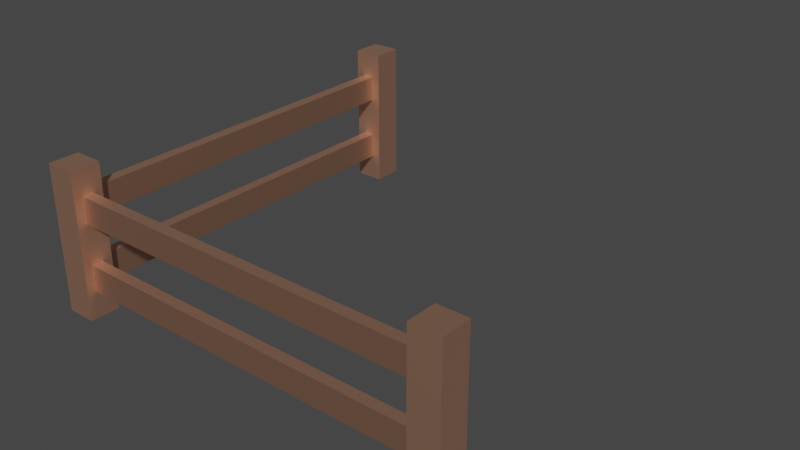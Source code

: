 # Source: fence_corner.blend  (saved by Blender 3.4.6; exported with 4.5.12 LTS)
import bpy
from mathutils import Matrix  # noqa: F401  (used for matrix-valued properties, if any)

bpy.ops.wm.read_factory_settings(use_empty=True)
scene = bpy.context.scene
scene.name = 'Scene'

# ---- collections
col_collection = bpy.data.collections.new('Collection'); scene.collection.children.link(col_collection)

# ---- materials (node trees are filled in below, after node groups)
mat_wooddark_003 = bpy.data.materials.new('woodDark.003')
mat_wooddark_003.use_transparent_shadow = False
mat_wooddark_003.diffuse_color = (0.7686, 0.4275, 0.2941, 1.0)
mat_wooddark_003.roughness = 0.5528
mat_wooddark_003.specular_intensity = 1.0
mat_wooddark_003.metallic = 1.0
mat_wood_014 = bpy.data.materials.new('wood.014')
mat_wood_014.use_transparent_shadow = False
mat_wood_014.diffuse_color = (1.0, 0.5569, 0.3843, 1.0)
mat_wood_014.roughness = 0.5528
mat_wood_014.specular_intensity = 1.0
mat_wood_014.metallic = 1.0

# ---- material node trees
mat_wooddark_003.use_nodes = True; mat_wooddark_003.node_tree.nodes.clear()
_N = mat_wooddark_003.node_tree.nodes; _L = mat_wooddark_003.node_tree.links
n0 = _N.new('ShaderNodeBsdfPrincipled'); n0.name = 'Principled BSDF'; n0.location = (10, 300)
n0.distribution = 'GGX'
n0.subsurface_method = 'RANDOM_WALK_SKIN'
n0.inputs[0].default_value = (0.7686, 0.4275, 0.2941, 1.0)
n0.inputs[1].default_value = 1.0
n0.inputs[2].default_value = 0.5528
n0.inputs[3].default_value = 1.45
n0.inputs[13].default_value = 1.0
n0.inputs[27].default_value = (0.0, 0.0, 0.0, 1.0)
n0.inputs[28].default_value = 1.0
n1 = _N.new('ShaderNodeOutputMaterial'); n1.name = 'Material Output'; n1.location = (300, 300)
n2 = _N.new('ShaderNodeNormalMap'); n2.name = 'Normal Map'; n2.location = (-300, -300)
n2.label = 'Normal/Map'
_L.new(n0.outputs[0], n1.inputs[0])
_L.new(n2.outputs[0], n0.inputs[5])
n1.is_active_output = True
mat_wood_014.use_nodes = True; mat_wood_014.node_tree.nodes.clear()
_N = mat_wood_014.node_tree.nodes; _L = mat_wood_014.node_tree.links
n0 = _N.new('ShaderNodeBsdfPrincipled'); n0.name = 'Principled BSDF'; n0.location = (10, 300)
n0.distribution = 'GGX'
n0.subsurface_method = 'RANDOM_WALK_SKIN'
n0.inputs[0].default_value = (1.0, 0.5569, 0.3843, 1.0)
n0.inputs[1].default_value = 1.0
n0.inputs[2].default_value = 0.5528
n0.inputs[3].default_value = 1.45
n0.inputs[13].default_value = 1.0
n0.inputs[27].default_value = (0.0, 0.0, 0.0, 1.0)
n0.inputs[28].default_value = 1.0
n1 = _N.new('ShaderNodeOutputMaterial'); n1.name = 'Material Output'; n1.location = (300, 300)
n2 = _N.new('ShaderNodeNormalMap'); n2.name = 'Normal Map'; n2.location = (-300, -300)
n2.label = 'Normal/Map'
_L.new(n0.outputs[0], n1.inputs[0])
_L.new(n2.outputs[0], n0.inputs[5])
n1.is_active_output = True

# ---- world
world_world = bpy.data.worlds.new('World'); scene.world = world_world
world_world.use_nodes = True; world_world.node_tree.nodes.clear()
_N = world_world.node_tree.nodes; _L = world_world.node_tree.links
n0 = _N.new('ShaderNodeOutputWorld'); n0.name = 'World Output'; n0.location = (300, 300)
n1 = _N.new('ShaderNodeBackground'); n1.name = 'Background'; n1.location = (10, 300)
n1.inputs[0].default_value = (0.05088, 0.05088, 0.05088, 1.0)
_L.new(n1.outputs[0], n0.inputs[0])
n0.is_active_output = True
world_world.color = (0.05088, 0.05088, 0.05088)
world_world.use_sun_shadow = False
world_world.sun_shadow_jitter_overblur = 0.0

# ---- meshes
me_mesh_109 = bpy.data.meshes.new('Mesh.109')
me_mesh_109.from_pydata([(-2.528, 1.104, -6.293), (-2.528, 0.483, -6.293), (-2.528, 1.104, 2.307), (-2.528, 0.483, 2.307), (6.293, -1.104, 2.787), (-2.307, -1.104, 2.787), (6.293, -0.483, 2.787), (-2.307, -0.483, 2.787), (-2.787, -1.104, -6.293), (-2.787, -0.483, -6.293), (-2.787, -1.104, 2.307), (-2.787, -0.483, 2.307), (-2.787, 0.483, -6.293), (-2.787, 1.104, -6.293), (-2.787, 0.483, 2.307), (-2.787, 1.104, 2.307), (-2.307, 0.483, 2.528), (6.293, 0.483, 2.528), (-2.307, 1.104, 2.528), (6.293, 1.104, 2.528), (-2.528, -0.483, -6.293), (-2.528, -1.104, -6.293), (-2.528, -0.483, 2.307), (-2.528, -1.104, 2.307), (6.293, 0.483, 2.787), (-2.307, 0.483, 2.787), (6.293, 1.104, 2.787), (-2.307, 1.104, 2.787), (-2.307, -1.104, 2.528), (6.293, -1.104, 2.528), (-2.307, -0.483, 2.528), (6.293, -0.483, 2.528), (-2.528, -0.483, -6.293), (-2.528, -0.483, 2.307), (-2.787, -0.483, -6.293), (-2.787, -0.483, 2.307), (6.293, -1.104, 2.787), (6.293, -1.104, 2.528), (-2.307, -1.104, 2.787), (-2.307, -1.104, 2.528), (-2.307, -1.725, -6.293), (-2.307, -1.725, -6.993), (-3.007, -1.725, -6.293), (-3.007, -1.725, -6.993), (-2.307, -1.725, 3.007), (-3.007, -1.725, 3.007), (-2.307, 1.725, 3.007), (-3.007, 1.725, 3.007), (-3.007, -1.725, -6.993), (-2.307, -1.725, -6.993), (-3.007, 1.725, -6.993), (-2.307, 1.725, -6.993), (6.293, -0.483, 2.528), (6.293, 0.483, 2.528), (6.293, -0.483, 2.787), (6.293, 0.483, 2.787), (6.293, -1.725, 3.007), (6.293, -1.104, 2.787), (6.293, -1.104, 2.528), (6.293, -1.725, 2.307), (6.293, 1.725, 2.307), (6.293, 1.104, 2.787), (6.293, 1.104, 2.528), (6.293, 1.725, 3.007), (-3.007, -1.725, -6.293), (-2.528, -1.104, -6.293), (-2.307, -1.725, -6.293), (-2.307, 1.725, -6.293), (-2.528, -0.483, -6.293), (-2.528, 0.483, -6.293), (-2.787, -0.483, -6.293), (-2.528, 1.104, -6.293), (-2.787, 1.104, -6.293), (-2.787, -1.104, -6.293), (-3.007, 1.725, -6.293), (-2.787, 0.483, -6.293), (6.293, 0.483, 2.787), (6.293, 0.483, 2.528), (-2.307, 0.483, 2.787), (-2.307, 0.483, 2.528), (-2.307, 1.725, -6.993), (-2.307, -1.725, -6.993), (-2.307, 1.725, -6.293), (-2.307, -1.725, -6.293), (6.993, -1.725, 3.007), (6.993, -1.725, 2.307), (6.293, -1.725, 3.007), (6.293, -1.725, 2.307), (-3.007, -1.725, 2.307), (-3.007, 1.725, 2.307), (-3.007, -1.725, 3.007), (-3.007, 1.725, 3.007), (6.993, 1.725, 2.307), (6.993, -1.725, 2.307), (6.993, 1.725, 3.007), (6.993, -1.725, 3.007), (-2.528, 0.483, 2.307), (-2.528, 0.483, -6.293), (-2.787, 0.483, 2.307), (-2.787, 0.483, -6.293), (-3.007, -1.725, -6.993), (-3.007, 1.725, -6.993), (-3.007, -1.725, -6.293), (-3.007, 1.725, -6.293), (-2.528, 1.104, -6.293), (-2.528, 1.104, 2.307), (-2.787, 1.104, -6.293), (-2.787, 1.104, 2.307), (-2.307, 1.725, 2.307), (-2.307, 1.725, 3.007), (-3.007, 1.725, 2.307), (-3.007, 1.725, 3.007), (6.993, -1.725, 3.007), (6.293, -1.725, 3.007), (6.993, 1.725, 3.007), (6.293, 1.725, 3.007), (-2.307, -1.725, 2.307), (-2.307, 1.104, 2.528), (-2.307, 1.725, 2.307), (-2.307, 1.725, 3.007), (-2.307, 1.104, 2.787), (-2.307, 0.483, 2.787), (-2.307, -0.483, 2.787), (-2.307, -1.104, 2.787), (-2.307, -1.104, 2.528), (-2.307, -1.725, 3.007), (-2.307, 0.483, 2.528), (-2.307, -0.483, 2.528), (6.293, -1.725, 2.307), (6.993, -1.725, 2.307), (6.293, 1.725, 2.307), (6.993, 1.725, 2.307), (-2.307, -1.725, 3.007), (-2.307, -1.725, 2.307), (-3.007, -1.725, 3.007), (-3.007, -1.725, 2.307), (-2.528, -1.104, 2.307), (-2.528, -1.104, -6.293), (-2.787, -1.104, 2.307), (-2.787, -1.104, -6.293), (6.293, -0.483, 2.528), (6.293, -0.483, 2.787), (-2.307, -0.483, 2.528), (-2.307, -0.483, 2.787), (6.293, 1.104, 2.528), (6.293, 1.104, 2.787), (-2.307, 1.104, 2.528), (-2.307, 1.104, 2.787), (-2.307, -1.725, 2.307), (-2.787, -1.104, 2.307), (-3.007, -1.725, 2.307), (-3.007, 1.725, 2.307), (-2.787, -0.483, 2.307), (-2.787, 0.483, 2.307), (-2.528, -0.483, 2.307), (-2.787, 1.104, 2.307), (-2.528, 1.104, 2.307), (-2.528, -1.104, 2.307), (-2.307, 1.725, 2.307), (-2.528, 0.483, 2.307), (6.993, 1.725, 2.307), (6.993, 1.725, 3.007), (6.293, 1.725, 2.307), (6.293, 1.725, 3.007), (-2.307, 1.725, -6.993), (-2.307, 1.725, -6.293), (-3.007, 1.725, -6.993), (-3.007, 1.725, -6.293)], [], [(0, 2, 1), (3, 1, 2), (4, 6, 5), (7, 5, 6), (8, 10, 9), (11, 9, 10), (12, 14, 13), (15, 13, 14), (16, 18, 17), (19, 17, 18), (20, 22, 21), (23, 21, 22), (24, 26, 25), (27, 25, 26), (28, 30, 29), (31, 29, 30), (32, 34, 33), (35, 33, 34), (36, 38, 37), (39, 37, 38), (40, 42, 41), (43, 41, 42), (44, 46, 45), (47, 45, 46), (48, 50, 49), (51, 49, 50), (52, 54, 53), (55, 53, 54), (55, 54, 56), (54, 57, 56), (57, 58, 56), (56, 58, 59), (60, 59, 58), (61, 55, 56), (58, 62, 60), (52, 62, 58), (53, 62, 52), (63, 60, 62), (61, 63, 62), (56, 63, 61), (64, 66, 65), (67, 65, 66), (68, 65, 67), (69, 68, 67), (70, 68, 69), (71, 69, 67), (72, 71, 67), (65, 73, 64), (74, 64, 73), (70, 74, 73), (67, 74, 72), (75, 74, 70), (69, 75, 70), (72, 74, 75), (76, 78, 77), (79, 77, 78), (80, 82, 81), (83, 81, 82), (84, 86, 85), (87, 85, 86), (88, 90, 89), (91, 89, 90), (92, 94, 93), (95, 93, 94), (96, 98, 97), (99, 97, 98), (100, 102, 101), (103, 101, 102), (104, 106, 105), (107, 105, 106), (108, 110, 109), (111, 109, 110), (112, 114, 113), (115, 113, 114), (116, 118, 117), (119, 117, 118), (120, 117, 119), (121, 120, 119), (122, 121, 119), (123, 122, 119), (117, 124, 116), (125, 116, 124), (123, 125, 124), (119, 125, 123), (126, 124, 117), (127, 124, 126), (126, 121, 127), (122, 127, 121), (128, 130, 129), (131, 129, 130), (132, 134, 133), (135, 133, 134), (136, 138, 137), (139, 137, 138), (140, 142, 141), (143, 141, 142), (144, 146, 145), (147, 145, 146), (148, 150, 149), (151, 149, 150), (152, 149, 151), (153, 152, 151), (154, 152, 153), (155, 153, 151), (156, 155, 151), (149, 157, 148), (158, 148, 157), (154, 158, 157), (151, 158, 156), (159, 158, 154), (153, 159, 154), (156, 158, 159), (160, 162, 161), (163, 161, 162), (164, 166, 165), (167, 165, 166)])
me_mesh_109.polygons.foreach_set('use_smooth', [True] * 116)
me_mesh_109.polygons.foreach_set('material_index', [0, 0, 0, 0, 0, 0, 0, 0, 0, 0, 0, 0, 0, 0, 0, 0, 1, 1, 1, 1, 1, 1, 1, 1, 1, 1, 1, 1, 1, 1, 1, 1, 1, 1, 1, 1, 1, 1, 1, 1, 1, 1, 1, 1, 1, 1, 1, 1, 1, 1, 1, 1, 1, 1, 1, 1, 1, 1, 1, 1, 1, 1, 1, 1, 1, 1, 1, 1, 1, 1, 1, 1, 1, 1, 1, 1, 1, 1, 1, 1, 1, 1, 1, 1, 1, 1, 1, 1, 1, 1, 1, 1, 1, 1, 1, 1, 1, 1, 1, 1, 1, 1, 1, 1, 1, 1, 1, 1, 1, 1, 1, 1, 1, 1, 1, 1])
_uv = me_mesh_109.uv_layers.new(name='map1')
_uv.uv.foreach_set('vector', [16.93, 11.14, -16.93, 11.14, 16.93, 8.694, -16.93, 8.694, 16.93, 8.694, -16.93, 11.14, 16.93, 2.445, 16.93, 4.89, -16.93, 2.445, -16.93, 4.89, -16.93, 2.445, 16.93, 4.89, -16.93, 2.445, 16.93, 2.445, -16.93, 4.89, 16.93, 4.89, -16.93, 4.89, 16.93, 2.445, -16.93, 8.694, 16.93, 8.694, -16.93, 11.14, 16.93, 11.14, -16.93, 11.14, 16.93, 8.694, 16.93, 8.694, 16.93, 11.14, -16.93, 8.694, -16.93, 11.14, -16.93, 8.694, 16.93, 11.14, 16.93, 4.89, -16.93, 4.89, 16.93, 2.445, -16.93, 2.445, 16.93, 2.445, -16.93, 4.89, 16.93, 8.694, 16.93, 11.14, -16.93, 8.694, -16.93, 11.14, -16.93, 8.694, 16.93, 11.14, 16.93, 2.445, 16.93, 4.89, -16.93, 2.445, -16.93, 4.89, -16.93, 2.445, 16.93, 4.89, 17.8, -16.93, 18.82, -16.93, 17.8, 16.93, 18.82, 16.93, 17.8, 16.93, 18.82, -16.93, 16.93, 18.82, -16.93, 18.82, 16.93, 17.8, -16.93, 17.8, 16.93, 17.8, -16.93, 18.82, -16.93, -16.93, -19.69, -16.93, -16.93, -19.69, -19.69, -19.69, -16.93, -19.69, -19.69, -16.93, -16.93, 4.119e-14, -16.93, 13.58, -19.69, 4.119e-14, -19.69, 13.58, -19.69, 4.119e-14, -16.93, 13.58, 19.69, 0.0, 19.69, 13.58, 16.93, 0.0, 16.93, 13.58, 16.93, 0.0, 19.69, 13.58, 17.8, 4.89, 18.82, 4.89, 17.8, 8.694, 18.82, 8.694, 17.8, 8.694, 18.82, 4.89, 18.82, 8.694, 18.82, 4.89, 19.69, 0.0, 18.82, 4.89, 18.82, 2.445, 19.69, 0.0, 18.82, 2.445, 17.8, 2.445, 19.69, 0.0, 19.69, 0.0, 17.8, 2.445, 16.93, 0.0, 16.93, 13.58, 16.93, 0.0, 17.8, 2.445, 18.82, 11.14, 18.82, 8.694, 19.69, 0.0, 17.8, 2.445, 17.8, 11.14, 16.93, 13.58, 17.8, 4.89, 17.8, 11.14, 17.8, 2.445, 17.8, 8.694, 17.8, 11.14, 17.8, 4.89, 19.69, 13.58, 16.93, 13.58, 17.8, 11.14, 18.82, 11.14, 19.69, 13.58, 17.8, 11.14, 19.69, 0.0, 19.69, 13.58, 18.82, 11.14, -19.69, 0.0, -16.93, 0.0, -17.8, 2.445, -16.93, 13.58, -17.8, 2.445, -16.93, 0.0, -17.8, 4.89, -17.8, 2.445, -16.93, 13.58, -17.8, 8.694, -17.8, 4.89, -16.93, 13.58, -18.82, 4.89, -17.8, 4.89, -17.8, 8.694, -17.8, 11.14, -17.8, 8.694, -16.93, 13.58, -18.82, 11.14, -17.8, 11.14, -16.93, 13.58, -17.8, 2.445, -18.82, 2.445, -19.69, 0.0, -19.69, 13.58, -19.69, 0.0, -18.82, 2.445, -18.82, 4.89, -19.69, 13.58, -18.82, 2.445, -16.93, 13.58, -19.69, 13.58, -18.82, 11.14, -18.82, 8.694, -19.69, 13.58, -18.82, 4.89, -17.8, 8.694, -18.82, 8.694, -18.82, 4.89, -18.82, 11.14, -19.69, 13.58, -18.82, 8.694, 16.93, 18.82, -16.93, 18.82, 16.93, 17.8, -16.93, 17.8, 16.93, 17.8, -16.93, 18.82, 19.69, 13.58, 16.93, 13.58, 19.69, 0.0, 16.93, 0.0, 19.69, 0.0, 16.93, 13.58, 19.69, 19.69, 16.93, 19.69, 19.69, 16.93, 16.93, 16.93, 19.69, 16.93, 16.93, 19.69, 16.93, -2.059e-14, 19.69, -2.059e-14, 16.93, 13.58, 19.69, 13.58, 16.93, 13.58, 19.69, -2.059e-14, -16.93, 13.58, -19.69, 13.58, -16.93, 0.0, -19.69, 0.0, -16.93, 0.0, -19.69, 13.58, -17.8, 16.93, -18.82, 16.93, -17.8, -16.93, -18.82, -16.93, -17.8, -16.93, -18.82, 16.93, -19.69, -6.178e-14, -16.93, -6.178e-14, -19.69, 13.58, -16.93, 13.58, -19.69, 13.58, -16.93, -6.178e-14, 17.8, -16.93, 18.82, -16.93, 17.8, 16.93, 18.82, 16.93, 17.8, 16.93, 18.82, -16.93, 16.93, 16.93, 19.69, 16.93, 16.93, 19.69, 19.69, 19.69, 16.93, 19.69, 19.69, 16.93, 19.69, -1.236e-13, 19.69, 13.58, 16.93, -1.236e-13, 16.93, 13.58, 16.93, -1.236e-13, 19.69, 13.58, -16.93, 0.0, -16.93, 13.58, -17.8, 11.14, -19.69, 13.58, -17.8, 11.14, -16.93, 13.58, -18.82, 11.14, -17.8, 11.14, -19.69, 13.58, -18.82, 8.694, -18.82, 11.14, -19.69, 13.58, -18.82, 4.89, -18.82, 8.694, -19.69, 13.58, -18.82, 2.445, -18.82, 4.89, -19.69, 13.58, -17.8, 11.14, -17.8, 2.445, -16.93, 0.0, -19.69, 0.0, -16.93, 0.0, -17.8, 2.445, -18.82, 2.445, -19.69, 0.0, -17.8, 2.445, -19.69, 13.58, -19.69, 0.0, -18.82, 2.445, -17.8, 8.694, -17.8, 2.445, -17.8, 11.14, -17.8, 4.89, -17.8, 2.445, -17.8, 8.694, -17.8, 8.694, -18.82, 8.694, -17.8, 4.89, -18.82, 4.89, -17.8, 4.89, -18.82, 8.694, -16.93, 0.0, -16.93, 13.58, -19.69, 0.0, -19.69, 13.58, -19.69, 0.0, -16.93, 13.58, -16.93, 19.69, -19.69, 19.69, -16.93, 16.93, -19.69, 16.93, -16.93, 16.93, -19.69, 19.69, -17.8, 16.93, -18.82, 16.93, -17.8, -16.93, -18.82, -16.93, -17.8, -16.93, -18.82, 16.93, -16.93, 17.8, 16.93, 17.8, -16.93, 18.82, 16.93, 18.82, -16.93, 18.82, 16.93, 17.8, -16.93, 17.8, 16.93, 17.8, -16.93, 18.82, 16.93, 18.82, -16.93, 18.82, 16.93, 17.8, 16.93, 0.0, 19.69, 0.0, 18.82, 2.445, 19.69, 13.58, 18.82, 2.445, 19.69, 0.0, 18.82, 4.89, 18.82, 2.445, 19.69, 13.58, 18.82, 8.694, 18.82, 4.89, 19.69, 13.58, 17.8, 4.89, 18.82, 4.89, 18.82, 8.694, 18.82, 11.14, 18.82, 8.694, 19.69, 13.58, 17.8, 11.14, 18.82, 11.14, 19.69, 13.58, 18.82, 2.445, 17.8, 2.445, 16.93, 0.0, 16.93, 13.58, 16.93, 0.0, 17.8, 2.445, 17.8, 4.89, 16.93, 13.58, 17.8, 2.445, 19.69, 13.58, 16.93, 13.58, 17.8, 11.14, 17.8, 8.694, 16.93, 13.58, 17.8, 4.89, 18.82, 8.694, 17.8, 8.694, 17.8, 4.89, 17.8, 11.14, 16.93, 13.58, 17.8, 8.694, -19.69, 16.93, -16.93, 16.93, -19.69, 19.69, -16.93, 19.69, -19.69, 19.69, -16.93, 16.93, 16.93, -19.69, 19.69, -19.69, 16.93, -16.93, 19.69, -16.93, 16.93, -16.93, 19.69, -19.69])
me_mesh_109.materials.append(mat_wooddark_003)
me_mesh_109.materials.append(mat_wood_014)
me_mesh_109.update()
me_mesh_109.normals_split_custom_set([tuple(v) for v in zip(*[iter([1.0, 0.0, 0.0, 1.0, 0.0, 0.0, 1.0, 0.0, 0.0, 1.0, 0.0, 0.0, 1.0, 0.0, 0.0, 1.0, 0.0, 0.0, 0.0, 0.0, 1.0, 0.0, 0.0, 1.0, 0.0, 0.0, 1.0, 0.0, 0.0, 1.0, 0.0, 0.0, 1.0, 0.0, 0.0, 1.0, -1.0, 0.0, 0.0, -1.0, 0.0, 0.0, -1.0, 0.0, 0.0, -1.0, 0.0, 0.0, -1.0, 0.0, 0.0, -1.0, 0.0, 0.0, -1.0, 0.0, 0.0, -1.0, 0.0, 0.0, -1.0, 0.0, 0.0, -1.0, 0.0, 0.0, -1.0, 0.0, 0.0, -1.0, 0.0, 0.0, 0.0, 0.0, -1.0, 0.0, 0.0, -1.0, 0.0, 0.0, -1.0, 0.0, 0.0, -1.0, 0.0, 0.0, -1.0, 0.0, 0.0, -1.0, 1.0, 0.0, 0.0, 1.0, 0.0, 0.0, 1.0, 0.0, 0.0, 1.0, 0.0, 0.0, 1.0, 0.0, 0.0, 1.0, 0.0, 0.0, 0.0, 0.0, 1.0, 0.0, 0.0, 1.0, 0.0, 0.0, 1.0, 0.0, 0.0, 1.0, 0.0, 0.0, 1.0, 0.0, 0.0, 1.0, 0.0, 0.0, -1.0, 0.0, 0.0, -1.0, 0.0, 0.0, -1.0, 0.0, 0.0, -1.0, 0.0, 0.0, -1.0, 0.0, 0.0, -1.0, 0.0, 1.0, 0.0, 0.0, 1.0, 0.0, 0.0, 1.0, 0.0, 0.0, 1.0, 0.0, 0.0, 1.0, 0.0, 0.0, 1.0, 0.0, 0.0, -1.0, 0.0, 0.0, -1.0, 0.0, 0.0, -1.0, 0.0, 0.0, -1.0, 0.0, 0.0, -1.0, 0.0, 0.0, -1.0, 0.0, 0.0, -1.0, 0.0, 0.0, -1.0, 0.0, 0.0, -1.0, 0.0, 0.0, -1.0, 0.0, 0.0, -1.0, 0.0, 0.0, -1.0, 0.0, 0.0, 0.0, 1.0, 0.0, 0.0, 1.0, 0.0, 0.0, 1.0, 0.0, 0.0, 1.0, 0.0, 0.0, 1.0, 0.0, 0.0, 1.0, 0.0, 0.0, -1.0, 0.0, 0.0, -1.0, 0.0, 0.0, -1.0, 0.0, 0.0, -1.0, 0.0, 0.0, -1.0, 0.0, 0.0, -1.0, 0.4396, -0.1835, -0.8792, -1.0, 0.0, 0.0, -0.4472, 0.0, 0.8944, -1.0, 0.0, 0.0, -0.4472, 0.0, 0.8944, -1.0, 0.0, 0.0, -1.0, 0.0, 0.0, -1.0, 0.0, 0.0, -1.0, 6.378e-07, 0.0, -1.0, 0.0, 0.0, -1.0, 0.0, 0.0, -1.0, 6.378e-07, 0.0, -1.0, 0.0, 0.0, -1.0, 2.324e-07, 0.0, -1.0, 6.378e-07, 0.0, -1.0, 6.378e-07, 0.0, -1.0, 2.324e-07, 0.0, -1.0, 8.586e-07, 0.0, -1.0, -8.587e-07, 0.0, -1.0, 8.586e-07, 0.0, -1.0, 2.324e-07, 0.0, -1.0, 0.0, 0.0, -1.0, 0.0, 0.0, -1.0, 6.378e-07, 0.0, -1.0, 2.324e-07, 0.0, -1.0, -2.324e-07, 0.0, -1.0, -8.587e-07, 0.0, 0.4396, -0.1835, -0.8792, -1.0, -2.324e-07, 0.0, -1.0, 2.324e-07, 0.0, -0.4472, 0.0, 0.8944, -1.0, -2.324e-07, 0.0, 0.4396, -0.1835, -0.8792, -1.0, -6.378e-07, 0.0, -1.0, -8.587e-07, 0.0, -1.0, -2.324e-07, 0.0, -1.0, 0.0, 0.0, -1.0, -6.378e-07, 0.0, -1.0, -2.324e-07, 0.0, -1.0, 6.378e-07, 0.0, -1.0, -6.378e-07, 0.0, -1.0, 0.0, 0.0, -2.722e-07, 0.0, 1.0, 2.722e-07, 0.0, 1.0, 7.243e-07, 0.0, 1.0, 4.961e-07, 0.0, 1.0, 7.243e-07, 0.0, 1.0, 2.722e-07, 0.0, 1.0, 1.891e-07, 0.0, 1.0, 7.243e-07, 0.0, 1.0, 4.961e-07, 0.0, 1.0, 5.636e-06, 0.0, 1.0, 1.891e-07, 0.0, 1.0, 4.961e-07, 0.0, 1.0, -1.891e-07, 0.0, 1.0, 1.891e-07, 0.0, 1.0, 5.636e-06, 0.0, 1.0, 0.0, 0.0, 1.0, 5.636e-06, 0.0, 1.0, 4.961e-07, 0.0, 1.0, 0.0, 0.0, 1.0, 0.0, 0.0, 1.0, 4.961e-07, 0.0, 1.0, 7.243e-07, 0.0, 1.0, -7.243e-07, 0.0, 1.0, -2.722e-07, 0.0, 1.0, -4.961e-07, 0.0, 1.0, -2.722e-07, 0.0, 1.0, -7.243e-07, 0.0, 1.0, -1.891e-07, 0.0, 1.0, -4.961e-07, 0.0, 1.0, -7.243e-07, 0.0, 1.0, 4.961e-07, 0.0, 1.0, -4.961e-07, 0.0, 1.0, 0.0, 0.0, 1.0, -5.635e-06, 0.0, 1.0, -4.961e-07, 0.0, 1.0, -1.891e-07, 0.0, 1.0, 5.636e-06, 0.0, 1.0, -5.635e-06, 0.0, 1.0, -1.891e-07, 0.0, 1.0, 0.0, 0.0, 1.0, -4.961e-07, 0.0, 1.0, -5.635e-06, 0.0, 1.0, 0.0, -1.0, 0.0, 0.0, -1.0, 0.0, 0.0, -1.0, 0.0, 0.0, -1.0, 0.0, 0.0, -1.0, 0.0, 0.0, -1.0, 0.0, 1.0, 0.0, 0.0, 1.0, 0.0, 0.0, 1.0, 0.0, 0.0, 1.0, 0.0, 0.0, 1.0, 0.0, 0.0, 1.0, 0.0, 0.0, 0.0, -1.0, 0.0, 0.0, -1.0, 0.0, 0.0, -1.0, 0.0, 0.0, -1.0, 0.0, 0.0, -1.0, 0.0, 0.0, -1.0, 0.0, -1.0, 0.0, 0.0, -1.0, 0.0, 0.0, -1.0, 0.0, 0.0, -1.0, 0.0, 0.0, -1.0, 0.0, 0.0, -1.0, 0.0, 0.0, 1.0, 0.0, 0.0, 1.0, 0.0, 0.0, 1.0, 0.0, 0.0, 1.0, 0.0, 0.0, 1.0, 0.0, 0.0, 1.0, 0.0, 0.0, 0.0, -1.0, 0.0, 0.0, -1.0, 0.0, 0.0, -1.0, 0.0, 0.0, -1.0, 0.0, 0.0, -1.0, 0.0, 0.0, -1.0, 0.0, -1.0, 0.0, 0.0, -1.0, 0.0, 0.0, -1.0, 0.0, 0.0, -1.0, 0.0, 0.0, -1.0, 0.0, 0.0, -1.0, 0.0, 0.0, 0.0, 1.0, 0.0, 0.0, 1.0, 0.0, 0.0, 1.0, 0.0, 0.0, 1.0, 0.0, 0.0, 1.0, 0.0, 0.0, 1.0, 0.0, 0.0, 1.0, 0.0, 0.0, 1.0, 0.0, 0.0, 1.0, 0.0, 0.0, 1.0, 0.0, 0.0, 1.0, 0.0, 0.0, 1.0, 0.0, 0.0, 0.0, 1.0, 0.0, 0.0, 1.0, 0.0, 0.0, 1.0, 0.0, 0.0, 1.0, 0.0, 0.0, 1.0, 0.0, 0.0, 1.0, 1.0, -2.147e-07, 0.0, 1.0, 2.147e-07, 0.0, 1.0, -2.292e-07, 0.0, 1.0, -1.39e-07, 0.0, 1.0, -2.292e-07, 0.0, 1.0, 2.147e-07, 0.0, 1.0, -6.014e-07, 0.0, 1.0, -2.292e-07, 0.0, 1.0, -1.39e-07, 0.0, 1.0, 0.0, 0.0, 1.0, -6.014e-07, 0.0, 1.0, -1.39e-07, 0.0, 1.0, 0.0, 0.0, 1.0, 0.0, 0.0, 1.0, -1.39e-07, 0.0, 1.0, 6.014e-07, 0.0, 1.0, 0.0, 0.0, 1.0, -1.39e-07, 0.0, 1.0, -2.292e-07, 0.0, 1.0, 2.292e-07, 0.0, 1.0, -2.147e-07, 0.0, 1.0, 1.39e-07, 0.0, 1.0, -2.147e-07, 0.0, 1.0, 2.292e-07, 0.0, 1.0, 6.014e-07, 0.0, 1.0, 1.39e-07, 0.0, 1.0, 2.292e-07, 0.0, 1.0, -1.39e-07, 0.0, 1.0, 1.39e-07, 0.0, 1.0, 6.014e-07, 0.0, 1.0, -0.0004716, -6.378e-05, 1.0, 2.292e-07, 0.0, 1.0, -2.292e-07, 0.0, 1.0, -4.293e-05, 7.176e-05, 1.0, 2.292e-07, 0.0, 1.0, -0.0004716, -6.378e-05, 1.0, -0.0004716, -6.378e-05, 1.0, 0.0, 0.0, 1.0, -4.293e-05, 7.176e-05, 1.0, 0.0, 0.0, 1.0, -4.293e-05, 7.176e-05, 1.0, 0.0, 0.0, 0.0, 0.0, -1.0, 0.0, 0.0, -1.0, 0.0, 0.0, -1.0, 0.0, 0.0, -1.0, 0.0, 0.0, -1.0, 0.0, 0.0, -1.0, 0.0, -1.0, 0.0, 0.0, -1.0, 0.0, 0.0, -1.0, 0.0, 0.0, -1.0, 0.0, 0.0, -1.0, 0.0, 0.0, -1.0, 0.0, 0.0, -1.0, 0.0, 0.0, -1.0, 0.0, 0.0, -1.0, 0.0, 0.0, -1.0, 0.0, 0.0, -1.0, 0.0, 0.0, -1.0, 0.0, 0.0, 1.0, 0.0, 0.0, 1.0, 0.0, 0.0, 1.0, 0.0, 0.0, 1.0, 0.0, 0.0, 1.0, 0.0, 0.0, 1.0, 0.0, 0.0, 1.0, 0.0, 0.0, 1.0, 0.0, 0.0, 1.0, 0.0, 0.0, 1.0, 0.0, 0.0, 1.0, 0.0, 0.0, 1.0, 0.0, 2.722e-07, 0.0, -1.0, -2.722e-07, 0.0, -1.0, -6.093e-07, 0.0, -1.0, 3.432e-08, 0.0, -1.0, -6.093e-07, 0.0, -1.0, -2.722e-07, 0.0, -1.0, 4.496e-06, 0.0, -1.0, -6.093e-07, 0.0, -1.0, 3.432e-08, 0.0, -1.0, 0.0, 0.0, -1.0, 4.496e-06, 0.0, -1.0, 3.432e-08, 0.0, -1.0, -4.496e-06, 0.0, -1.0, 4.496e-06, 0.0, -1.0, 0.0, 0.0, -1.0, 0.0, 0.0, -1.0, 0.0, 0.0, -1.0, 3.432e-08, 0.0, -1.0, 0.0, 0.0, -1.0, 0.0, 0.0, -1.0, 3.432e-08, 0.0, -1.0, -6.093e-07, 0.0, -1.0, 6.093e-07, 0.0, -1.0, 2.722e-07, 0.0, -1.0, -3.433e-08, 0.0, -1.0, 2.722e-07, 0.0, -1.0, 6.093e-07, 0.0, -1.0, -4.496e-06, 0.0, -1.0, -3.433e-08, 0.0, -1.0, 6.093e-07, 0.0, -1.0, 3.432e-08, 0.0, -1.0, -3.433e-08, 0.0, -1.0, 0.0, 0.0, -1.0, 0.0, 0.0, -1.0, -3.433e-08, 0.0, -1.0, -4.496e-06, 0.0, -1.0, 0.0, 0.0, -1.0, 0.0, 0.0, -1.0, -4.496e-06, 0.0, -1.0, 0.0, 0.0, -1.0, -3.433e-08, 0.0, -1.0, 0.0, 0.0, -1.0, 0.0, 1.0, 0.0, 0.0, 1.0, 0.0, 0.0, 1.0, 0.0, 0.0, 1.0, 0.0, 0.0, 1.0, 0.0, 0.0, 1.0, 0.0, 0.0, 1.0, 0.0, 0.0, 1.0, 0.0, 0.0, 1.0, 0.0, 0.0, 1.0, 0.0, 0.0, 1.0, 0.0, 0.0, 1.0, 0.0])] * 3)])

# ---- objects
ob_fence_corner = bpy.data.objects.new('fence_corner', me_mesh_109)

# ---- transforms, parenting, visibility, modifiers, constraints
ob_fence_corner.location = (0.5217, -0.091, 0.468)
ob_fence_corner.rotation_euler = (1.571, -0.0, 0.0)
ob_fence_corner.scale = (0.1, 0.1, 0.1)
ob_fence_corner.color = (0.8, 0.8, 0.8, 1.0)

# ---- collection membership
col_collection.objects.link(ob_fence_corner)

# ---- scene / render settings (as saved in the file)
scene.frame_start = 1; scene.frame_end = 250; scene.frame_set(1)
scene.render.engine = 'BLENDER_EEVEE_NEXT'
scene.cycles.sampling_pattern = 'TABULATED_SOBOL'
scene.cycles.use_light_tree = False
scene.view_settings.view_transform = 'Filmic'
bpy.context.view_layer.update()

# ---- added for rendering (the .blend has no active camera and no usable light): camera, sun
cam_auto = bpy.data.cameras.new('AutoCamera')
cam_auto.lens = 50.0
cam_auto.sensor_width = 36.0
cam_auto.clip_end = 1000.0
ob_auto_camera = bpy.data.objects.new('AutoCamera', cam_auto)
scene.collection.objects.link(ob_auto_camera)
ob_auto_camera.location = (2.06784, -1.50793, 1.54551)
ob_auto_camera.rotation_euler = (1.09748, -7.21219e-08, 0.694738)
scene.camera = ob_auto_camera
light_auto_sun = bpy.data.lights.new('AutoSun', 'SUN')
light_auto_sun.energy = 3.0
light_auto_sun.angle = 0.0523599
ob_auto_sun = bpy.data.objects.new('AutoSun', light_auto_sun)
scene.collection.objects.link(ob_auto_sun)
ob_auto_sun.rotation_euler = (0.872665, 0.174533, 0.523599)
bpy.context.view_layer.update()
